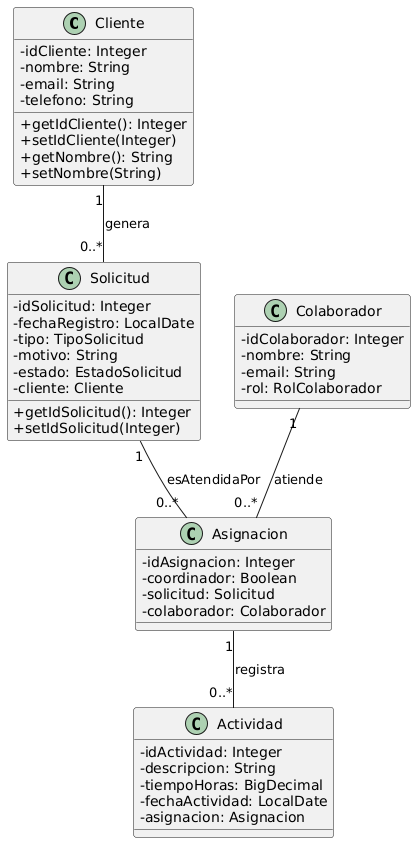

The diagram above was rendered by PlantUML. Its source (embedded in the PNG):
@startuml
skinparam classAttributeIconSize 0

class Cliente {
  - idCliente: Integer
  - nombre: String
  - email: String
  - telefono: String
  + getIdCliente(): Integer
  + setIdCliente(Integer)
  + getNombre(): String
  + setNombre(String)
}

class Solicitud {
  - idSolicitud: Integer
  - fechaRegistro: LocalDate
  - tipo: TipoSolicitud
  - motivo: String
  - estado: EstadoSolicitud
  - cliente: Cliente
  + getIdSolicitud(): Integer
  + setIdSolicitud(Integer)
}

class Colaborador {
  - idColaborador: Integer
  - nombre: String
  - email: String
  - rol: RolColaborador
}

class Asignacion {
  - idAsignacion: Integer
  - coordinador: Boolean
  - solicitud: Solicitud
  - colaborador: Colaborador
}

class Actividad {
  - idActividad: Integer
  - descripcion: String
  - tiempoHoras: BigDecimal
  - fechaActividad: LocalDate
  - asignacion: Asignacion
}

Cliente "1" -- "0..*" Solicitud : genera
Solicitud "1" -- "0..*" Asignacion : esAtendidaPor
Colaborador "1" -- "0..*" Asignacion : atiende
Asignacion "1" -- "0..*" Actividad : registra
@enduml